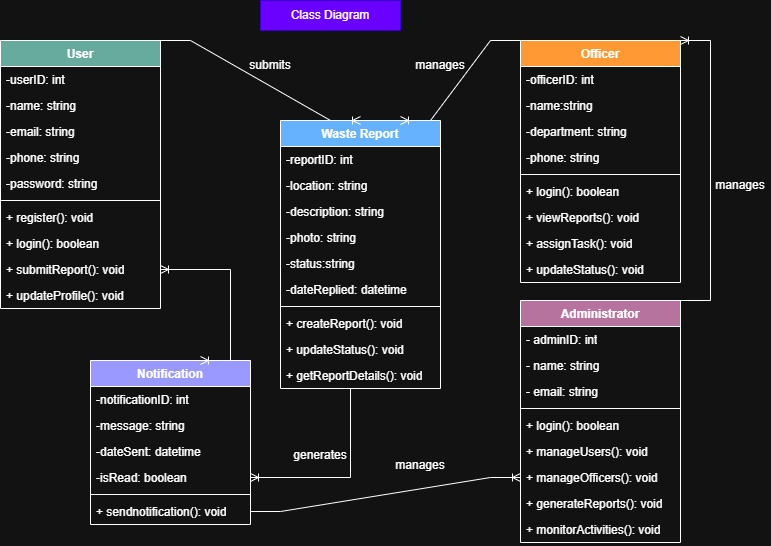

The diagram above was exported from draw.io. Its source (the exported page's mxGraphModel, read from the mxfile embedded in the PNG):
<mxGraphModel dx="773" dy="503" grid="1" gridSize="10" guides="1" tooltips="1" connect="1" arrows="1" fold="1" page="1" pageScale="1" pageWidth="850" pageHeight="1100" math="0" shadow="0">
  <root>
    <mxCell id="0" />
    <mxCell id="1" parent="0" />
    <mxCell id="NGnRK22nvIICYFF9lUvJ-24" parent="1" style="swimlane;fontStyle=1;align=center;verticalAlign=top;childLayout=stackLayout;horizontal=1;startSize=26;horizontalStack=0;resizeParent=1;resizeParentMax=0;resizeLast=0;collapsible=1;marginBottom=0;whiteSpace=wrap;html=1;fillColor=#67AB9F;" value="User" vertex="1">
      <mxGeometry height="268" width="160" x="40" y="40" as="geometry" />
    </mxCell>
    <mxCell id="NGnRK22nvIICYFF9lUvJ-25" parent="NGnRK22nvIICYFF9lUvJ-24" style="text;strokeColor=none;fillColor=none;align=left;verticalAlign=top;spacingLeft=4;spacingRight=4;overflow=hidden;rotatable=0;points=[[0,0.5],[1,0.5]];portConstraint=eastwest;whiteSpace=wrap;html=1;" value="-userID: int" vertex="1">
      <mxGeometry height="26" width="160" y="26" as="geometry" />
    </mxCell>
    <mxCell id="NGnRK22nvIICYFF9lUvJ-44" parent="NGnRK22nvIICYFF9lUvJ-24" style="text;strokeColor=none;fillColor=none;align=left;verticalAlign=top;spacingLeft=4;spacingRight=4;overflow=hidden;rotatable=0;points=[[0,0.5],[1,0.5]];portConstraint=eastwest;whiteSpace=wrap;html=1;" value="-name: string" vertex="1">
      <mxGeometry height="26" width="160" y="52" as="geometry" />
    </mxCell>
    <mxCell id="NGnRK22nvIICYFF9lUvJ-45" parent="NGnRK22nvIICYFF9lUvJ-24" style="text;strokeColor=none;fillColor=none;align=left;verticalAlign=top;spacingLeft=4;spacingRight=4;overflow=hidden;rotatable=0;points=[[0,0.5],[1,0.5]];portConstraint=eastwest;whiteSpace=wrap;html=1;" value="-email: string" vertex="1">
      <mxGeometry height="26" width="160" y="78" as="geometry" />
    </mxCell>
    <mxCell id="NGnRK22nvIICYFF9lUvJ-46" parent="NGnRK22nvIICYFF9lUvJ-24" style="text;strokeColor=none;fillColor=none;align=left;verticalAlign=top;spacingLeft=4;spacingRight=4;overflow=hidden;rotatable=0;points=[[0,0.5],[1,0.5]];portConstraint=eastwest;whiteSpace=wrap;html=1;" value="-phone: string" vertex="1">
      <mxGeometry height="26" width="160" y="104" as="geometry" />
    </mxCell>
    <mxCell id="NGnRK22nvIICYFF9lUvJ-47" parent="NGnRK22nvIICYFF9lUvJ-24" style="text;strokeColor=none;fillColor=none;align=left;verticalAlign=top;spacingLeft=4;spacingRight=4;overflow=hidden;rotatable=0;points=[[0,0.5],[1,0.5]];portConstraint=eastwest;whiteSpace=wrap;html=1;" value="-password: string" vertex="1">
      <mxGeometry height="26" width="160" y="130" as="geometry" />
    </mxCell>
    <mxCell id="NGnRK22nvIICYFF9lUvJ-26" parent="NGnRK22nvIICYFF9lUvJ-24" style="line;strokeWidth=1;fillColor=none;align=left;verticalAlign=middle;spacingTop=-1;spacingLeft=3;spacingRight=3;rotatable=0;labelPosition=right;points=[];portConstraint=eastwest;strokeColor=inherit;" value="" vertex="1">
      <mxGeometry height="8" width="160" y="156" as="geometry" />
    </mxCell>
    <mxCell id="NGnRK22nvIICYFF9lUvJ-27" parent="NGnRK22nvIICYFF9lUvJ-24" style="text;strokeColor=none;fillColor=none;align=left;verticalAlign=top;spacingLeft=4;spacingRight=4;overflow=hidden;rotatable=0;points=[[0,0.5],[1,0.5]];portConstraint=eastwest;whiteSpace=wrap;html=1;" value="+ register(): void" vertex="1">
      <mxGeometry height="26" width="160" y="164" as="geometry" />
    </mxCell>
    <mxCell id="NGnRK22nvIICYFF9lUvJ-48" parent="NGnRK22nvIICYFF9lUvJ-24" style="text;strokeColor=none;fillColor=none;align=left;verticalAlign=top;spacingLeft=4;spacingRight=4;overflow=hidden;rotatable=0;points=[[0,0.5],[1,0.5]];portConstraint=eastwest;whiteSpace=wrap;html=1;" value="+ login(): boolean" vertex="1">
      <mxGeometry height="26" width="160" y="190" as="geometry" />
    </mxCell>
    <mxCell id="NGnRK22nvIICYFF9lUvJ-49" parent="NGnRK22nvIICYFF9lUvJ-24" style="text;strokeColor=none;fillColor=none;align=left;verticalAlign=top;spacingLeft=4;spacingRight=4;overflow=hidden;rotatable=0;points=[[0,0.5],[1,0.5]];portConstraint=eastwest;whiteSpace=wrap;html=1;" value="+ submitReport(): void" vertex="1">
      <mxGeometry height="26" width="160" y="216" as="geometry" />
    </mxCell>
    <mxCell id="NGnRK22nvIICYFF9lUvJ-50" parent="NGnRK22nvIICYFF9lUvJ-24" style="text;strokeColor=none;fillColor=none;align=left;verticalAlign=top;spacingLeft=4;spacingRight=4;overflow=hidden;rotatable=0;points=[[0,0.5],[1,0.5]];portConstraint=eastwest;whiteSpace=wrap;html=1;" value="+ updateProfile(): void" vertex="1">
      <mxGeometry height="26" width="160" y="242" as="geometry" />
    </mxCell>
    <mxCell id="NGnRK22nvIICYFF9lUvJ-28" parent="1" style="swimlane;fontStyle=1;align=center;verticalAlign=top;childLayout=stackLayout;horizontal=1;startSize=26;horizontalStack=0;resizeParent=1;resizeParentMax=0;resizeLast=0;collapsible=1;marginBottom=0;whiteSpace=wrap;html=1;fillColor=#9999FF;" value="Notification" vertex="1">
      <mxGeometry height="164" width="160" x="130" y="360" as="geometry" />
    </mxCell>
    <mxCell id="NGnRK22nvIICYFF9lUvJ-29" parent="NGnRK22nvIICYFF9lUvJ-28" style="text;strokeColor=none;fillColor=none;align=left;verticalAlign=top;spacingLeft=4;spacingRight=4;overflow=hidden;rotatable=0;points=[[0,0.5],[1,0.5]];portConstraint=eastwest;whiteSpace=wrap;html=1;" value="-notificationID: int" vertex="1">
      <mxGeometry height="26" width="160" y="26" as="geometry" />
    </mxCell>
    <mxCell id="NGnRK22nvIICYFF9lUvJ-57" parent="NGnRK22nvIICYFF9lUvJ-28" style="text;strokeColor=none;fillColor=none;align=left;verticalAlign=top;spacingLeft=4;spacingRight=4;overflow=hidden;rotatable=0;points=[[0,0.5],[1,0.5]];portConstraint=eastwest;whiteSpace=wrap;html=1;" value="-message: string" vertex="1">
      <mxGeometry height="26" width="160" y="52" as="geometry" />
    </mxCell>
    <mxCell id="NGnRK22nvIICYFF9lUvJ-58" parent="NGnRK22nvIICYFF9lUvJ-28" style="text;strokeColor=none;fillColor=none;align=left;verticalAlign=top;spacingLeft=4;spacingRight=4;overflow=hidden;rotatable=0;points=[[0,0.5],[1,0.5]];portConstraint=eastwest;whiteSpace=wrap;html=1;" value="-dateSent: datetime" vertex="1">
      <mxGeometry height="26" width="160" y="78" as="geometry" />
    </mxCell>
    <mxCell id="NGnRK22nvIICYFF9lUvJ-59" parent="NGnRK22nvIICYFF9lUvJ-28" style="text;strokeColor=none;fillColor=none;align=left;verticalAlign=top;spacingLeft=4;spacingRight=4;overflow=hidden;rotatable=0;points=[[0,0.5],[1,0.5]];portConstraint=eastwest;whiteSpace=wrap;html=1;" value="-isRead: boolean" vertex="1">
      <mxGeometry height="26" width="160" y="104" as="geometry" />
    </mxCell>
    <mxCell id="NGnRK22nvIICYFF9lUvJ-30" parent="NGnRK22nvIICYFF9lUvJ-28" style="line;strokeWidth=1;fillColor=none;align=left;verticalAlign=middle;spacingTop=-1;spacingLeft=3;spacingRight=3;rotatable=0;labelPosition=right;points=[];portConstraint=eastwest;strokeColor=inherit;" value="" vertex="1">
      <mxGeometry height="8" width="160" y="130" as="geometry" />
    </mxCell>
    <mxCell id="NGnRK22nvIICYFF9lUvJ-31" parent="NGnRK22nvIICYFF9lUvJ-28" style="text;strokeColor=none;fillColor=none;align=left;verticalAlign=top;spacingLeft=4;spacingRight=4;overflow=hidden;rotatable=0;points=[[0,0.5],[1,0.5]];portConstraint=eastwest;whiteSpace=wrap;html=1;" value="+ sendnotification(): void" vertex="1">
      <mxGeometry height="26" width="160" y="138" as="geometry" />
    </mxCell>
    <mxCell id="NGnRK22nvIICYFF9lUvJ-32" parent="1" style="swimlane;fontStyle=1;align=center;verticalAlign=top;childLayout=stackLayout;horizontal=1;startSize=26;horizontalStack=0;resizeParent=1;resizeParentMax=0;resizeLast=0;collapsible=1;marginBottom=0;whiteSpace=wrap;html=1;fillColor=#66B2FF;" value="Waste Report" vertex="1">
      <mxGeometry height="268" width="160" x="320" y="120" as="geometry" />
    </mxCell>
    <mxCell id="NGnRK22nvIICYFF9lUvJ-33" parent="NGnRK22nvIICYFF9lUvJ-32" style="text;strokeColor=none;fillColor=none;align=left;verticalAlign=top;spacingLeft=4;spacingRight=4;overflow=hidden;rotatable=0;points=[[0,0.5],[1,0.5]];portConstraint=eastwest;whiteSpace=wrap;html=1;" value="-reportID: int" vertex="1">
      <mxGeometry height="26" width="160" y="26" as="geometry" />
    </mxCell>
    <mxCell id="NGnRK22nvIICYFF9lUvJ-60" parent="NGnRK22nvIICYFF9lUvJ-32" style="text;strokeColor=none;fillColor=none;align=left;verticalAlign=top;spacingLeft=4;spacingRight=4;overflow=hidden;rotatable=0;points=[[0,0.5],[1,0.5]];portConstraint=eastwest;whiteSpace=wrap;html=1;" value="-location: string" vertex="1">
      <mxGeometry height="26" width="160" y="52" as="geometry" />
    </mxCell>
    <mxCell id="NGnRK22nvIICYFF9lUvJ-61" parent="NGnRK22nvIICYFF9lUvJ-32" style="text;strokeColor=none;fillColor=none;align=left;verticalAlign=top;spacingLeft=4;spacingRight=4;overflow=hidden;rotatable=0;points=[[0,0.5],[1,0.5]];portConstraint=eastwest;whiteSpace=wrap;html=1;" value="-description: string" vertex="1">
      <mxGeometry height="26" width="160" y="78" as="geometry" />
    </mxCell>
    <mxCell id="NGnRK22nvIICYFF9lUvJ-62" parent="NGnRK22nvIICYFF9lUvJ-32" style="text;strokeColor=none;fillColor=none;align=left;verticalAlign=top;spacingLeft=4;spacingRight=4;overflow=hidden;rotatable=0;points=[[0,0.5],[1,0.5]];portConstraint=eastwest;whiteSpace=wrap;html=1;" value="-photo: string" vertex="1">
      <mxGeometry height="26" width="160" y="104" as="geometry" />
    </mxCell>
    <mxCell id="NGnRK22nvIICYFF9lUvJ-63" parent="NGnRK22nvIICYFF9lUvJ-32" style="text;strokeColor=none;fillColor=none;align=left;verticalAlign=top;spacingLeft=4;spacingRight=4;overflow=hidden;rotatable=0;points=[[0,0.5],[1,0.5]];portConstraint=eastwest;whiteSpace=wrap;html=1;" value="-status:string" vertex="1">
      <mxGeometry height="26" width="160" y="130" as="geometry" />
    </mxCell>
    <mxCell id="NGnRK22nvIICYFF9lUvJ-64" parent="NGnRK22nvIICYFF9lUvJ-32" style="text;strokeColor=none;fillColor=none;align=left;verticalAlign=top;spacingLeft=4;spacingRight=4;overflow=hidden;rotatable=0;points=[[0,0.5],[1,0.5]];portConstraint=eastwest;whiteSpace=wrap;html=1;" value="-dateReplied: datetime" vertex="1">
      <mxGeometry height="26" width="160" y="156" as="geometry" />
    </mxCell>
    <mxCell id="NGnRK22nvIICYFF9lUvJ-34" parent="NGnRK22nvIICYFF9lUvJ-32" style="line;strokeWidth=1;fillColor=none;align=left;verticalAlign=middle;spacingTop=-1;spacingLeft=3;spacingRight=3;rotatable=0;labelPosition=right;points=[];portConstraint=eastwest;strokeColor=inherit;" value="" vertex="1">
      <mxGeometry height="8" width="160" y="182" as="geometry" />
    </mxCell>
    <mxCell id="NGnRK22nvIICYFF9lUvJ-35" parent="NGnRK22nvIICYFF9lUvJ-32" style="text;strokeColor=none;fillColor=none;align=left;verticalAlign=top;spacingLeft=4;spacingRight=4;overflow=hidden;rotatable=0;points=[[0,0.5],[1,0.5]];portConstraint=eastwest;whiteSpace=wrap;html=1;" value="+ createReport(): void" vertex="1">
      <mxGeometry height="26" width="160" y="190" as="geometry" />
    </mxCell>
    <mxCell id="NGnRK22nvIICYFF9lUvJ-65" parent="NGnRK22nvIICYFF9lUvJ-32" style="text;strokeColor=none;fillColor=none;align=left;verticalAlign=top;spacingLeft=4;spacingRight=4;overflow=hidden;rotatable=0;points=[[0,0.5],[1,0.5]];portConstraint=eastwest;whiteSpace=wrap;html=1;" value="+ updateStatus(): void" vertex="1">
      <mxGeometry height="26" width="160" y="216" as="geometry" />
    </mxCell>
    <mxCell id="NGnRK22nvIICYFF9lUvJ-66" parent="NGnRK22nvIICYFF9lUvJ-32" style="text;strokeColor=none;fillColor=none;align=left;verticalAlign=top;spacingLeft=4;spacingRight=4;overflow=hidden;rotatable=0;points=[[0,0.5],[1,0.5]];portConstraint=eastwest;whiteSpace=wrap;html=1;" value="+ getReportDetails(): void" vertex="1">
      <mxGeometry height="26" width="160" y="242" as="geometry" />
    </mxCell>
    <mxCell id="NGnRK22nvIICYFF9lUvJ-36" parent="1" style="swimlane;fontStyle=1;align=center;verticalAlign=top;childLayout=stackLayout;horizontal=1;startSize=26;horizontalStack=0;resizeParent=1;resizeParentMax=0;resizeLast=0;collapsible=1;marginBottom=0;whiteSpace=wrap;html=1;fillColor=#B5739D;" value="Administrator" vertex="1">
      <mxGeometry height="242" width="160" x="560" y="300" as="geometry" />
    </mxCell>
    <mxCell id="NGnRK22nvIICYFF9lUvJ-37" parent="NGnRK22nvIICYFF9lUvJ-36" style="text;strokeColor=none;fillColor=none;align=left;verticalAlign=top;spacingLeft=4;spacingRight=4;overflow=hidden;rotatable=0;points=[[0,0.5],[1,0.5]];portConstraint=eastwest;whiteSpace=wrap;html=1;" value="- adminID: int" vertex="1">
      <mxGeometry height="26" width="160" y="26" as="geometry" />
    </mxCell>
    <mxCell id="NGnRK22nvIICYFF9lUvJ-74" parent="NGnRK22nvIICYFF9lUvJ-36" style="text;strokeColor=none;fillColor=none;align=left;verticalAlign=top;spacingLeft=4;spacingRight=4;overflow=hidden;rotatable=0;points=[[0,0.5],[1,0.5]];portConstraint=eastwest;whiteSpace=wrap;html=1;" value="- name: string" vertex="1">
      <mxGeometry height="26" width="160" y="52" as="geometry" />
    </mxCell>
    <mxCell id="NGnRK22nvIICYFF9lUvJ-76" parent="NGnRK22nvIICYFF9lUvJ-36" style="text;strokeColor=none;fillColor=none;align=left;verticalAlign=top;spacingLeft=4;spacingRight=4;overflow=hidden;rotatable=0;points=[[0,0.5],[1,0.5]];portConstraint=eastwest;whiteSpace=wrap;html=1;" value="- email: string" vertex="1">
      <mxGeometry height="26" width="160" y="78" as="geometry" />
    </mxCell>
    <mxCell id="NGnRK22nvIICYFF9lUvJ-38" parent="NGnRK22nvIICYFF9lUvJ-36" style="line;strokeWidth=1;fillColor=none;align=left;verticalAlign=middle;spacingTop=-1;spacingLeft=3;spacingRight=3;rotatable=0;labelPosition=right;points=[];portConstraint=eastwest;strokeColor=inherit;" value="" vertex="1">
      <mxGeometry height="8" width="160" y="104" as="geometry" />
    </mxCell>
    <mxCell id="NGnRK22nvIICYFF9lUvJ-39" parent="NGnRK22nvIICYFF9lUvJ-36" style="text;strokeColor=none;fillColor=none;align=left;verticalAlign=top;spacingLeft=4;spacingRight=4;overflow=hidden;rotatable=0;points=[[0,0.5],[1,0.5]];portConstraint=eastwest;whiteSpace=wrap;html=1;" value="+ login(): boolean" vertex="1">
      <mxGeometry height="26" width="160" y="112" as="geometry" />
    </mxCell>
    <mxCell id="NGnRK22nvIICYFF9lUvJ-82" parent="NGnRK22nvIICYFF9lUvJ-36" style="text;strokeColor=none;fillColor=none;align=left;verticalAlign=top;spacingLeft=4;spacingRight=4;overflow=hidden;rotatable=0;points=[[0,0.5],[1,0.5]];portConstraint=eastwest;whiteSpace=wrap;html=1;" value="+ manageUsers(): void" vertex="1">
      <mxGeometry height="26" width="160" y="138" as="geometry" />
    </mxCell>
    <mxCell id="NGnRK22nvIICYFF9lUvJ-83" parent="NGnRK22nvIICYFF9lUvJ-36" style="text;strokeColor=none;fillColor=none;align=left;verticalAlign=top;spacingLeft=4;spacingRight=4;overflow=hidden;rotatable=0;points=[[0,0.5],[1,0.5]];portConstraint=eastwest;whiteSpace=wrap;html=1;" value="+ manageOfficers(): void" vertex="1">
      <mxGeometry height="26" width="160" y="164" as="geometry" />
    </mxCell>
    <mxCell id="NGnRK22nvIICYFF9lUvJ-84" parent="NGnRK22nvIICYFF9lUvJ-36" style="text;strokeColor=none;fillColor=none;align=left;verticalAlign=top;spacingLeft=4;spacingRight=4;overflow=hidden;rotatable=0;points=[[0,0.5],[1,0.5]];portConstraint=eastwest;whiteSpace=wrap;html=1;" value="+ generateReports(): void" vertex="1">
      <mxGeometry height="26" width="160" y="190" as="geometry" />
    </mxCell>
    <mxCell id="NGnRK22nvIICYFF9lUvJ-85" parent="NGnRK22nvIICYFF9lUvJ-36" style="text;strokeColor=none;fillColor=none;align=left;verticalAlign=top;spacingLeft=4;spacingRight=4;overflow=hidden;rotatable=0;points=[[0,0.5],[1,0.5]];portConstraint=eastwest;whiteSpace=wrap;html=1;" value="+ monitorActivities(): void" vertex="1">
      <mxGeometry height="26" width="160" y="216" as="geometry" />
    </mxCell>
    <mxCell id="NGnRK22nvIICYFF9lUvJ-40" parent="1" style="swimlane;fontStyle=1;align=center;verticalAlign=top;childLayout=stackLayout;horizontal=1;startSize=26;horizontalStack=0;resizeParent=1;resizeParentMax=0;resizeLast=0;collapsible=1;marginBottom=0;whiteSpace=wrap;html=1;fillColor=#FF9933;" value="Officer" vertex="1">
      <mxGeometry height="242" width="160" x="560" y="40" as="geometry" />
    </mxCell>
    <mxCell id="NGnRK22nvIICYFF9lUvJ-41" parent="NGnRK22nvIICYFF9lUvJ-40" style="text;strokeColor=none;fillColor=none;align=left;verticalAlign=top;spacingLeft=4;spacingRight=4;overflow=hidden;rotatable=0;points=[[0,0.5],[1,0.5]];portConstraint=eastwest;whiteSpace=wrap;html=1;" value="-officerID: int" vertex="1">
      <mxGeometry height="26" width="160" y="26" as="geometry" />
    </mxCell>
    <mxCell id="NGnRK22nvIICYFF9lUvJ-68" parent="NGnRK22nvIICYFF9lUvJ-40" style="text;strokeColor=none;fillColor=none;align=left;verticalAlign=top;spacingLeft=4;spacingRight=4;overflow=hidden;rotatable=0;points=[[0,0.5],[1,0.5]];portConstraint=eastwest;whiteSpace=wrap;html=1;" value="-name:string" vertex="1">
      <mxGeometry height="26" width="160" y="52" as="geometry" />
    </mxCell>
    <mxCell id="NGnRK22nvIICYFF9lUvJ-69" parent="NGnRK22nvIICYFF9lUvJ-40" style="text;strokeColor=none;fillColor=none;align=left;verticalAlign=top;spacingLeft=4;spacingRight=4;overflow=hidden;rotatable=0;points=[[0,0.5],[1,0.5]];portConstraint=eastwest;whiteSpace=wrap;html=1;" value="-department: string" vertex="1">
      <mxGeometry height="26" width="160" y="78" as="geometry" />
    </mxCell>
    <mxCell id="NGnRK22nvIICYFF9lUvJ-70" parent="NGnRK22nvIICYFF9lUvJ-40" style="text;strokeColor=none;fillColor=none;align=left;verticalAlign=top;spacingLeft=4;spacingRight=4;overflow=hidden;rotatable=0;points=[[0,0.5],[1,0.5]];portConstraint=eastwest;whiteSpace=wrap;html=1;" value="-phone: string" vertex="1">
      <mxGeometry height="26" width="160" y="104" as="geometry" />
    </mxCell>
    <mxCell id="NGnRK22nvIICYFF9lUvJ-42" parent="NGnRK22nvIICYFF9lUvJ-40" style="line;strokeWidth=1;fillColor=none;align=left;verticalAlign=middle;spacingTop=-1;spacingLeft=3;spacingRight=3;rotatable=0;labelPosition=right;points=[];portConstraint=eastwest;strokeColor=inherit;" value="" vertex="1">
      <mxGeometry height="8" width="160" y="130" as="geometry" />
    </mxCell>
    <mxCell id="NGnRK22nvIICYFF9lUvJ-43" parent="NGnRK22nvIICYFF9lUvJ-40" style="text;strokeColor=none;fillColor=none;align=left;verticalAlign=top;spacingLeft=4;spacingRight=4;overflow=hidden;rotatable=0;points=[[0,0.5],[1,0.5]];portConstraint=eastwest;whiteSpace=wrap;html=1;" value="+ login(): boolean" vertex="1">
      <mxGeometry height="26" width="160" y="138" as="geometry" />
    </mxCell>
    <mxCell id="NGnRK22nvIICYFF9lUvJ-71" parent="NGnRK22nvIICYFF9lUvJ-40" style="text;strokeColor=none;fillColor=none;align=left;verticalAlign=top;spacingLeft=4;spacingRight=4;overflow=hidden;rotatable=0;points=[[0,0.5],[1,0.5]];portConstraint=eastwest;whiteSpace=wrap;html=1;" value="+ viewReports(): void" vertex="1">
      <mxGeometry height="26" width="160" y="164" as="geometry" />
    </mxCell>
    <mxCell id="NGnRK22nvIICYFF9lUvJ-72" parent="NGnRK22nvIICYFF9lUvJ-40" style="text;strokeColor=none;fillColor=none;align=left;verticalAlign=top;spacingLeft=4;spacingRight=4;overflow=hidden;rotatable=0;points=[[0,0.5],[1,0.5]];portConstraint=eastwest;whiteSpace=wrap;html=1;" value="+ assignTask(): void" vertex="1">
      <mxGeometry height="26" width="160" y="190" as="geometry" />
    </mxCell>
    <mxCell id="NGnRK22nvIICYFF9lUvJ-73" parent="NGnRK22nvIICYFF9lUvJ-40" style="text;strokeColor=none;fillColor=none;align=left;verticalAlign=top;spacingLeft=4;spacingRight=4;overflow=hidden;rotatable=0;points=[[0,0.5],[1,0.5]];portConstraint=eastwest;whiteSpace=wrap;html=1;" value="+ updateStatus(): void" vertex="1">
      <mxGeometry height="26" width="160" y="216" as="geometry" />
    </mxCell>
    <mxCell id="NGnRK22nvIICYFF9lUvJ-86" edge="1" parent="1" source="NGnRK22nvIICYFF9lUvJ-24" style="edgeStyle=entityRelationEdgeStyle;fontSize=12;html=1;endArrow=ERoneToMany;rounded=0;entryX=0.5;entryY=0;entryDx=0;entryDy=0;exitX=1;exitY=0;exitDx=0;exitDy=0;" target="NGnRK22nvIICYFF9lUvJ-32" value="">
      <mxGeometry height="100" relative="1" width="100" as="geometry">
        <mxPoint x="230" y="50" as="sourcePoint" />
        <mxPoint x="450" y="250" as="targetPoint" />
      </mxGeometry>
    </mxCell>
    <mxCell id="NGnRK22nvIICYFF9lUvJ-87" parent="1" style="text;html=1;whiteSpace=wrap;strokeColor=none;fillColor=none;align=center;verticalAlign=middle;rounded=0;" value="submits" vertex="1">
      <mxGeometry height="30" width="60" x="280" y="50" as="geometry" />
    </mxCell>
    <mxCell id="NGnRK22nvIICYFF9lUvJ-88" edge="1" parent="1" source="NGnRK22nvIICYFF9lUvJ-40" style="edgeStyle=entityRelationEdgeStyle;fontSize=12;html=1;endArrow=ERoneToMany;rounded=0;entryX=0.75;entryY=0;entryDx=0;entryDy=0;exitX=0;exitY=0;exitDx=0;exitDy=0;" target="NGnRK22nvIICYFF9lUvJ-32" value="">
      <mxGeometry height="100" relative="1" width="100" as="geometry">
        <mxPoint x="490" y="90" as="sourcePoint" />
        <mxPoint x="690" y="170" as="targetPoint" />
      </mxGeometry>
    </mxCell>
    <mxCell id="NGnRK22nvIICYFF9lUvJ-89" parent="1" style="text;html=1;whiteSpace=wrap;strokeColor=none;fillColor=none;align=center;verticalAlign=middle;rounded=0;" value="manages" vertex="1">
      <mxGeometry height="30" width="60" x="450" y="50" as="geometry" />
    </mxCell>
    <mxCell id="NGnRK22nvIICYFF9lUvJ-90" edge="1" parent="1" style="edgeStyle=entityRelationEdgeStyle;fontSize=12;html=1;endArrow=ERoneToMany;startArrow=ERoneToMany;rounded=0;exitX=0.75;exitY=0;exitDx=0;exitDy=0;entryX=1;entryY=0.5;entryDx=0;entryDy=0;" target="NGnRK22nvIICYFF9lUvJ-49" value="">
      <mxGeometry height="100" relative="1" width="100" as="geometry">
        <mxPoint x="240" y="360" as="sourcePoint" />
        <mxPoint x="190" y="40" as="targetPoint" />
      </mxGeometry>
    </mxCell>
    <mxCell id="NGnRK22nvIICYFF9lUvJ-91" edge="1" parent="1" style="edgeStyle=entityRelationEdgeStyle;fontSize=12;html=1;endArrow=ERoneToMany;rounded=0;exitX=0;exitY=0.5;exitDx=0;exitDy=0;entryX=1;entryY=0.5;entryDx=0;entryDy=0;" target="NGnRK22nvIICYFF9lUvJ-59" value="">
      <mxGeometry height="100" relative="1" width="100" as="geometry">
        <mxPoint x="360" y="388" as="sourcePoint" />
        <mxPoint x="330" y="490" as="targetPoint" />
      </mxGeometry>
    </mxCell>
    <mxCell id="NGnRK22nvIICYFF9lUvJ-92" parent="1" style="text;html=1;whiteSpace=wrap;strokeColor=none;fillColor=none;align=center;verticalAlign=middle;rounded=0;" value="generates" vertex="1">
      <mxGeometry height="30" width="60" x="330" y="440" as="geometry" />
    </mxCell>
    <mxCell id="NGnRK22nvIICYFF9lUvJ-93" edge="1" parent="1" source="NGnRK22nvIICYFF9lUvJ-31" style="edgeStyle=entityRelationEdgeStyle;fontSize=12;html=1;endArrow=ERoneToMany;rounded=0;entryX=0;entryY=0.5;entryDx=0;entryDy=0;exitX=1;exitY=0.5;exitDx=0;exitDy=0;" target="NGnRK22nvIICYFF9lUvJ-83" value="">
      <mxGeometry height="100" relative="1" width="100" as="geometry">
        <mxPoint x="350" y="510" as="sourcePoint" />
        <mxPoint x="650" y="540" as="targetPoint" />
      </mxGeometry>
    </mxCell>
    <mxCell id="NGnRK22nvIICYFF9lUvJ-94" parent="1" style="text;html=1;whiteSpace=wrap;strokeColor=none;fillColor=none;align=center;verticalAlign=middle;rounded=0;" value="manages" vertex="1">
      <mxGeometry height="30" width="60" x="430" y="450" as="geometry" />
    </mxCell>
    <mxCell id="NGnRK22nvIICYFF9lUvJ-95" edge="1" parent="1" source="NGnRK22nvIICYFF9lUvJ-36" style="edgeStyle=entityRelationEdgeStyle;fontSize=12;html=1;endArrow=ERoneToMany;rounded=0;entryX=1;entryY=0;entryDx=0;entryDy=0;exitX=1;exitY=0;exitDx=0;exitDy=0;" target="NGnRK22nvIICYFF9lUvJ-40" value="">
      <mxGeometry height="100" relative="1" width="100" as="geometry">
        <mxPoint x="720" y="360" as="sourcePoint" />
        <mxPoint x="780" y="157" as="targetPoint" />
      </mxGeometry>
    </mxCell>
    <mxCell id="NGnRK22nvIICYFF9lUvJ-96" parent="1" style="text;html=1;whiteSpace=wrap;strokeColor=none;fillColor=none;align=center;verticalAlign=middle;rounded=0;" value="manages" vertex="1">
      <mxGeometry height="30" width="60" x="750" y="170" as="geometry" />
    </mxCell>
    <mxCell id="hT-AcdN56lnpRi2Z5lRB-1" parent="1" style="text;html=1;whiteSpace=wrap;strokeColor=#3700CC;fillColor=#6a00ff;align=center;verticalAlign=middle;rounded=0;fontColor=#ffffff;" value="Class Diagram" vertex="1">
      <mxGeometry height="30" width="140" x="300" as="geometry" />
    </mxCell>
  </root>
</mxGraphModel>